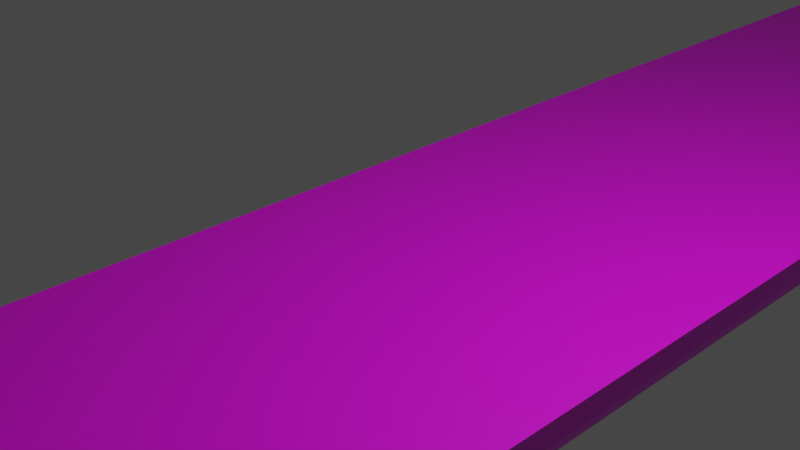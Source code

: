 # Source: HalfPipe2.blend  (saved by Blender 3.6.13; exported with 4.5.12 LTS)
import bpy
from mathutils import Matrix  # noqa: F401  (used for matrix-valued properties, if any)

bpy.ops.wm.read_factory_settings(use_empty=True)
scene = bpy.context.scene
scene.name = 'Scene'

# ---- collections
col_collection = bpy.data.collections.new('Collection'); scene.collection.children.link(col_collection)

# ---- images (referenced by path relative to the original .blend; pixels are not part of the script)
import os
ASSET_DIR = os.environ.get("B2B_ASSET_DIR", "")  # directory of the original .blend (textures are referenced by path, not embedded)
HERE = os.path.dirname(os.path.abspath(__file__))  # packed textures are extracted next to this script under _unpacked/

def load_image(name, relpath, width, height, colorspace="sRGB"):
    """Load a texture the original file referenced (path relative to the .blend, or extracted next to this script)."""
    p = next((c for c in (os.path.join(HERE, relpath), os.path.join(ASSET_DIR, relpath)) if relpath and os.path.exists(c)), "")
    if p:
        img = bpy.data.images.load(p, check_existing=True)
        img.name = name
    else:  # same state as the original file: an image datablock whose file is absent (Cycles renders it pink)
        img = bpy.data.images.new(name, width, height)
        img.source = "FILE"
        img.filepath = "//" + (relpath or name)
    img.colorspace_settings.name = colorspace
    return img
img_cylinder_base_color = load_image('Cylinder Base Color', '', 1024, 1024, 'sRGB')

# ---- materials (node trees are filled in below, after node groups)
mat_material_001 = bpy.data.materials.new('Material.001')
mat_material_001.use_transparent_shadow = False

# ---- material node trees
mat_material_001.use_nodes = True; mat_material_001.node_tree.nodes.clear()
_N = mat_material_001.node_tree.nodes; _L = mat_material_001.node_tree.links
n0 = _N.new('ShaderNodeBsdfPrincipled'); n0.name = 'Principled BSDF'; n0.location = (10, 300)
n0.distribution = 'GGX'
n0.subsurface_method = 'RANDOM_WALK_SKIN'
n0.inputs[3].default_value = 1.45
n0.inputs[27].default_value = (0.0, 0.0, 0.0, 1.0)
n0.inputs[28].default_value = 1.0
n1 = _N.new('ShaderNodeOutputMaterial'); n1.name = 'Material Output'; n1.location = (300, 300)
n2 = _N.new('ShaderNodeTexImage'); n2.name = 'Image Texture'; n2.location = (-280, 280)
n2.image = img_cylinder_base_color
_L.new(n0.outputs[0], n1.inputs[0])
_L.new(n2.outputs[0], n0.inputs[0])
n1.is_active_output = True

# ---- world
world_world = bpy.data.worlds.new('World'); scene.world = world_world
world_world.use_nodes = True; world_world.node_tree.nodes.clear()
_N = world_world.node_tree.nodes; _L = world_world.node_tree.links
n0 = _N.new('ShaderNodeOutputWorld'); n0.name = 'World Output'; n0.location = (300, 300)
n1 = _N.new('ShaderNodeBackground'); n1.name = 'Background'; n1.location = (10, 300)
n1.inputs[0].default_value = (0.05088, 0.05088, 0.05088, 1.0)
_L.new(n1.outputs[0], n0.inputs[0])
n0.is_active_output = True
world_world.color = (0.05088, 0.05088, 0.05088)
world_world.use_sun_shadow = False
world_world.sun_shadow_jitter_overblur = 0.0

# ---- cameras
cam_camera = bpy.data.cameras.new('Camera')
cam_camera.clip_end = 100.0
cam_camera.ortho_scale = 7.314

# ---- lights
light_light = bpy.data.lights.new('Light', 'POINT')
light_light.transmission_factor = 0.0
light_light.energy = 1000.0
light_light.shadow_soft_size = 0.1
light_light.shadow_maximum_resolution = 0.006
light_light.use_absolute_resolution = True

# ---- meshes
me_cylinder = bpy.data.meshes.new('Cylinder')
me_cylinder.from_pydata([(0.1951, -0.9808, -1.0), (0.1951, -0.9808, 1.0), (0.0, -1.0, -1.0), (0.0, -1.0, 1.0), (-0.1951, -0.9808, -1.0), (-0.1951, -0.9808, 1.0), (-0.3827, -0.9239, -1.0), (-0.3827, -0.9239, 1.0), (-0.5556, -0.8315, -1.0), (-0.5556, -0.8315, 1.0), (-0.7071, -0.7071, -1.0), (-0.7071, -0.7071, 1.0), (-0.8315, -0.5556, -1.0), (-0.8315, -0.5556, 1.0), (-0.9239, -0.3827, -1.0), (-0.9239, -0.3827, 1.0), (-0.9808, -0.1951, -1.0), (-0.9808, -0.1951, 1.0), (-1.0, 0.0, -1.0), (-1.0, 0.0, 1.0), (-0.9808, 0.1951, -1.0), (-0.9808, 0.1951, 1.0), (-0.9239, 0.3827, -1.0), (-0.9239, 0.3827, 1.0), (-0.8315, 0.5556, -1.0), (-0.8315, 0.5556, 1.0), (-0.7071, 0.7071, -1.0), (-0.7071, 0.7071, 1.0)], [], [(0, 1, 3, 2), (2, 3, 5, 4), (4, 5, 7, 6), (6, 7, 9, 8), (8, 9, 11, 10), (10, 11, 13, 12), (12, 13, 15, 14), (14, 15, 17, 16), (16, 17, 19, 18), (18, 19, 21, 20), (20, 21, 23, 22), (22, 23, 25, 24), (24, 25, 27, 26), (0, 26, 27, 1), (3, 1, 27, 25, 23, 21, 19, 17, 15, 13, 11, 9, 7, 5), (0, 2, 4, 6, 8, 10, 12, 14, 16, 18, 20, 22, 24, 26)])
_uv = me_cylinder.uv_layers.new(name='UVMap')
_uv.uv.foreach_set('vector', [7.451e-09, 1.0, 7.451e-09, 0.5, 0.04807, 0.5, 0.04807, 1.0, 0.04807, 1.0, 0.04807, 0.5, 0.09708, 0.5, 0.09708, 1.0, 0.09708, 1.0, 0.09708, 0.5, 0.1451, 0.5, 0.1451, 1.0, 0.1451, 1.0, 0.1451, 0.5, 0.1904, 0.5, 0.1904, 1.0, 0.9785, 0.2357, 0.4785, 0.2357, 0.4785, 0.1904, 0.9785, 0.1904, 0.9785, 0.1904, 0.4785, 0.1904, 0.4785, 0.1424, 0.9785, 0.1424, 0.9785, 0.1424, 0.4785, 0.1424, 0.4785, 0.09334, 0.9785, 0.09334, 0.9785, 0.09334, 0.4785, 0.09334, 0.4785, 0.04528, 0.9785, 0.04528, 0.9785, 0.04528, 0.4785, 0.04528, 0.4785, 8.888e-09, 0.9785, -1.297e-08, 0.9785, 0.4261, 0.4785, 0.4261, 0.4785, 0.3808, 0.9785, 0.3808, 0.9785, 0.3808, 0.4785, 0.3808, 0.4785, 0.3328, 0.9785, 0.3328, 0.9785, 0.3328, 0.4785, 0.3328, 0.4785, 0.2838, 0.9785, 0.2838, 0.9785, 0.2838, 0.4785, 0.2838, 0.4785, 0.2357, 0.9785, 0.2357, 0.4785, 0.5, 0.0, 0.5, 0.0, 0.0, 0.4785, 0.0, 0.3214, 0.5188, 0.3666, 0.5, 0.3666, 0.9785, 0.3214, 0.9597, 0.2806, 0.9325, 0.246, 0.8978, 0.2187, 0.8571, 0.2, 0.8118, 0.1904, 0.7637, 0.1904, 0.7147, 0.2, 0.6667, 0.2187, 0.6214, 0.246, 0.5806, 0.2806, 0.546, 0.3666, 0.5, 0.4119, 0.5188, 0.4527, 0.546, 0.4873, 0.5806, 0.5146, 0.6214, 0.5333, 0.6667, 0.5429, 0.7147, 0.5429, 0.7637, 0.5333, 0.8118, 0.5146, 0.8571, 0.4873, 0.8978, 0.4527, 0.9325, 0.4119, 0.9597, 0.3666, 0.9785])
me_cylinder.materials.append(mat_material_001)
me_cylinder.update()

# ---- objects
ob_light = bpy.data.objects.new('Light', light_light)
ob_camera = bpy.data.objects.new('Camera', cam_camera)
ob_cylinder = bpy.data.objects.new('Cylinder', me_cylinder)

# ---- transforms, parenting, visibility, modifiers, constraints
ob_light.location = (4.076, 1.005, 5.904)
ob_light.rotation_euler = (0.6503, 0.05522, 1.866)
ob_light.lock_rotations_4d = False
ob_light.empty_display_type = 'ARROWS'
ob_light.color = (0.0, 0.0, 0.0, 0.0)
ob_light.lineart.crease_threshold = 0.0
ob_camera.location = (7.359, -6.926, 4.958)
ob_camera.rotation_euler = (1.109, 0.0, 0.8149)
ob_camera.lock_rotations_4d = False
ob_camera.empty_display_type = 'ARROWS'
ob_camera.color = (0.0, 0.0, 0.0, 0.0)
ob_camera.display_type = 'WIRE'
ob_camera.lineart.crease_threshold = 0.0
ob_cylinder.location = (0.0, 0.0, 0.0)
ob_cylinder.rotation_euler = (1.586, -1.138, -0.01076)
ob_cylinder.scale = (2.526, 2.769, 17.87)

# ---- collection membership
col_collection.objects.link(ob_light)
col_collection.objects.link(ob_camera)
col_collection.objects.link(ob_cylinder)

# ---- scene / render settings (as saved in the file)
scene.camera = ob_camera
scene.frame_start = 1; scene.frame_end = 250; scene.frame_set(1)
scene.render.engine = 'BLENDER_EEVEE_NEXT'
scene.cycles.sampling_pattern = 'TABULATED_SOBOL'
scene.view_settings.view_transform = 'Filmic'
bpy.context.view_layer.update()
